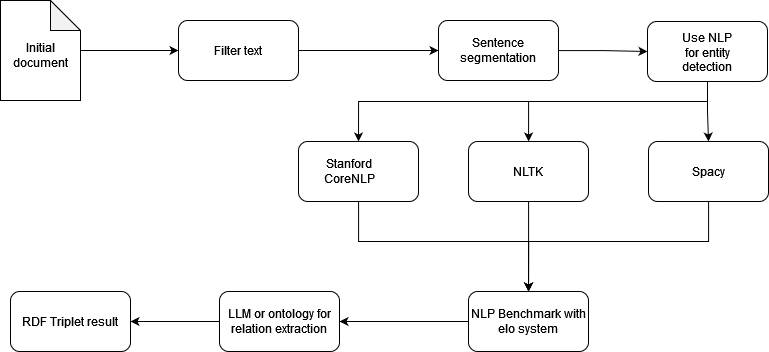

The diagram above was exported from draw.io. Its source (the exported page's mxGraphModel, read from the mxfile embedded in the PNG):
<mxGraphModel dx="806" dy="934" grid="1" gridSize="10" guides="1" tooltips="1" connect="1" arrows="1" fold="1" page="1" pageScale="1" pageWidth="827" pageHeight="1169" math="0" shadow="0">
  <root>
    <mxCell id="0" />
    <mxCell id="1" parent="0" />
    <mxCell id="qYm0l1dqDWwUKlODJE0C-8" style="edgeStyle=orthogonalEdgeStyle;rounded=0;orthogonalLoop=1;jettySize=auto;html=1;" edge="1" parent="1" source="qYm0l1dqDWwUKlODJE0C-1" target="qYm0l1dqDWwUKlODJE0C-2">
      <mxGeometry relative="1" as="geometry" />
    </mxCell>
    <mxCell id="qYm0l1dqDWwUKlODJE0C-1" value="" style="shape=note;whiteSpace=wrap;html=1;backgroundOutline=1;darkOpacity=0.05;" vertex="1" parent="1">
      <mxGeometry x="11" y="9" width="80" height="100" as="geometry" />
    </mxCell>
    <mxCell id="qYm0l1dqDWwUKlODJE0C-4" style="edgeStyle=orthogonalEdgeStyle;rounded=0;orthogonalLoop=1;jettySize=auto;html=1;" edge="1" parent="1" source="qYm0l1dqDWwUKlODJE0C-2" target="qYm0l1dqDWwUKlODJE0C-3">
      <mxGeometry relative="1" as="geometry" />
    </mxCell>
    <mxCell id="qYm0l1dqDWwUKlODJE0C-2" value="" style="rounded=1;whiteSpace=wrap;html=1;" vertex="1" parent="1">
      <mxGeometry x="189" y="29" width="120" height="60" as="geometry" />
    </mxCell>
    <mxCell id="qYm0l1dqDWwUKlODJE0C-12" style="edgeStyle=orthogonalEdgeStyle;rounded=0;orthogonalLoop=1;jettySize=auto;html=1;" edge="1" parent="1" source="qYm0l1dqDWwUKlODJE0C-3" target="qYm0l1dqDWwUKlODJE0C-11">
      <mxGeometry relative="1" as="geometry" />
    </mxCell>
    <mxCell id="qYm0l1dqDWwUKlODJE0C-3" value="" style="rounded=1;whiteSpace=wrap;html=1;" vertex="1" parent="1">
      <mxGeometry x="449" y="29" width="120" height="60" as="geometry" />
    </mxCell>
    <mxCell id="qYm0l1dqDWwUKlODJE0C-5" value="Initial document" style="text;html=1;strokeColor=none;fillColor=none;align=center;verticalAlign=middle;whiteSpace=wrap;rounded=0;" vertex="1" parent="1">
      <mxGeometry x="21" y="49" width="60" height="30" as="geometry" />
    </mxCell>
    <mxCell id="qYm0l1dqDWwUKlODJE0C-7" value="Filter text" style="text;html=1;strokeColor=none;fillColor=none;align=center;verticalAlign=middle;whiteSpace=wrap;rounded=0;" vertex="1" parent="1">
      <mxGeometry x="219" y="44" width="60" height="30" as="geometry" />
    </mxCell>
    <mxCell id="qYm0l1dqDWwUKlODJE0C-10" value="Sentence segmentation" style="text;html=1;strokeColor=none;fillColor=none;align=center;verticalAlign=middle;whiteSpace=wrap;rounded=0;" vertex="1" parent="1">
      <mxGeometry x="479" y="44" width="60" height="30" as="geometry" />
    </mxCell>
    <mxCell id="qYm0l1dqDWwUKlODJE0C-22" style="edgeStyle=orthogonalEdgeStyle;rounded=0;orthogonalLoop=1;jettySize=auto;html=1;entryX=0.5;entryY=0;entryDx=0;entryDy=0;" edge="1" parent="1" source="qYm0l1dqDWwUKlODJE0C-11" target="qYm0l1dqDWwUKlODJE0C-19">
      <mxGeometry relative="1" as="geometry">
        <Array as="points">
          <mxPoint x="718" y="110" />
          <mxPoint x="369" y="110" />
        </Array>
      </mxGeometry>
    </mxCell>
    <mxCell id="qYm0l1dqDWwUKlODJE0C-23" style="edgeStyle=orthogonalEdgeStyle;rounded=0;orthogonalLoop=1;jettySize=auto;html=1;" edge="1" parent="1" source="qYm0l1dqDWwUKlODJE0C-11" target="qYm0l1dqDWwUKlODJE0C-18">
      <mxGeometry relative="1" as="geometry">
        <Array as="points">
          <mxPoint x="718" y="110" />
          <mxPoint x="539" y="110" />
        </Array>
      </mxGeometry>
    </mxCell>
    <mxCell id="qYm0l1dqDWwUKlODJE0C-24" style="edgeStyle=orthogonalEdgeStyle;rounded=0;orthogonalLoop=1;jettySize=auto;html=1;entryX=0.5;entryY=0;entryDx=0;entryDy=0;" edge="1" parent="1" source="qYm0l1dqDWwUKlODJE0C-11" target="qYm0l1dqDWwUKlODJE0C-14">
      <mxGeometry relative="1" as="geometry" />
    </mxCell>
    <mxCell id="qYm0l1dqDWwUKlODJE0C-11" value="" style="rounded=1;whiteSpace=wrap;html=1;" vertex="1" parent="1">
      <mxGeometry x="658" y="30" width="120" height="60" as="geometry" />
    </mxCell>
    <mxCell id="qYm0l1dqDWwUKlODJE0C-13" value="Use NLP for entity detection" style="text;html=1;strokeColor=none;fillColor=none;align=center;verticalAlign=middle;whiteSpace=wrap;rounded=0;" vertex="1" parent="1">
      <mxGeometry x="688" y="46" width="60" height="30" as="geometry" />
    </mxCell>
    <mxCell id="qYm0l1dqDWwUKlODJE0C-30" style="edgeStyle=orthogonalEdgeStyle;rounded=0;orthogonalLoop=1;jettySize=auto;html=1;" edge="1" parent="1" source="qYm0l1dqDWwUKlODJE0C-14" target="qYm0l1dqDWwUKlODJE0C-25">
      <mxGeometry relative="1" as="geometry">
        <Array as="points">
          <mxPoint x="719" y="250" />
          <mxPoint x="539" y="250" />
        </Array>
      </mxGeometry>
    </mxCell>
    <mxCell id="qYm0l1dqDWwUKlODJE0C-14" value="" style="rounded=1;whiteSpace=wrap;html=1;" vertex="1" parent="1">
      <mxGeometry x="659" y="150" width="120" height="60" as="geometry" />
    </mxCell>
    <mxCell id="qYm0l1dqDWwUKlODJE0C-16" value="Spacy" style="text;html=1;strokeColor=none;fillColor=none;align=center;verticalAlign=middle;whiteSpace=wrap;rounded=0;" vertex="1" parent="1">
      <mxGeometry x="689" y="165" width="60" height="30" as="geometry" />
    </mxCell>
    <mxCell id="qYm0l1dqDWwUKlODJE0C-29" style="edgeStyle=orthogonalEdgeStyle;rounded=0;orthogonalLoop=1;jettySize=auto;html=1;" edge="1" parent="1" source="qYm0l1dqDWwUKlODJE0C-18">
      <mxGeometry relative="1" as="geometry">
        <mxPoint x="539" y="300" as="targetPoint" />
      </mxGeometry>
    </mxCell>
    <mxCell id="qYm0l1dqDWwUKlODJE0C-18" value="NLTK" style="rounded=1;whiteSpace=wrap;html=1;" vertex="1" parent="1">
      <mxGeometry x="479" y="150" width="120" height="60" as="geometry" />
    </mxCell>
    <mxCell id="qYm0l1dqDWwUKlODJE0C-27" style="edgeStyle=orthogonalEdgeStyle;rounded=0;orthogonalLoop=1;jettySize=auto;html=1;entryX=0.5;entryY=0;entryDx=0;entryDy=0;" edge="1" parent="1" source="qYm0l1dqDWwUKlODJE0C-19" target="qYm0l1dqDWwUKlODJE0C-25">
      <mxGeometry relative="1" as="geometry">
        <Array as="points">
          <mxPoint x="369" y="250" />
          <mxPoint x="539" y="250" />
        </Array>
      </mxGeometry>
    </mxCell>
    <mxCell id="qYm0l1dqDWwUKlODJE0C-19" value="" style="rounded=1;whiteSpace=wrap;html=1;" vertex="1" parent="1">
      <mxGeometry x="309" y="150" width="120" height="60" as="geometry" />
    </mxCell>
    <mxCell id="qYm0l1dqDWwUKlODJE0C-20" value="Stanford CoreNLP" style="text;html=1;strokeColor=none;fillColor=none;align=center;verticalAlign=middle;whiteSpace=wrap;rounded=0;" vertex="1" parent="1">
      <mxGeometry x="330" y="165" width="60" height="30" as="geometry" />
    </mxCell>
    <mxCell id="qYm0l1dqDWwUKlODJE0C-33" style="edgeStyle=orthogonalEdgeStyle;rounded=0;orthogonalLoop=1;jettySize=auto;html=1;" edge="1" parent="1" source="qYm0l1dqDWwUKlODJE0C-25" target="qYm0l1dqDWwUKlODJE0C-32">
      <mxGeometry relative="1" as="geometry" />
    </mxCell>
    <mxCell id="qYm0l1dqDWwUKlODJE0C-25" value="NLP Benchmark with elo system" style="rounded=1;whiteSpace=wrap;html=1;" vertex="1" parent="1">
      <mxGeometry x="479" y="300" width="120" height="60" as="geometry" />
    </mxCell>
    <mxCell id="qYm0l1dqDWwUKlODJE0C-36" style="edgeStyle=orthogonalEdgeStyle;rounded=0;orthogonalLoop=1;jettySize=auto;html=1;entryX=1;entryY=0.5;entryDx=0;entryDy=0;" edge="1" parent="1" source="qYm0l1dqDWwUKlODJE0C-32" target="qYm0l1dqDWwUKlODJE0C-34">
      <mxGeometry relative="1" as="geometry" />
    </mxCell>
    <mxCell id="qYm0l1dqDWwUKlODJE0C-32" value="LLM or ontology for relation extraction " style="rounded=1;whiteSpace=wrap;html=1;" vertex="1" parent="1">
      <mxGeometry x="230" y="300" width="120" height="60" as="geometry" />
    </mxCell>
    <mxCell id="qYm0l1dqDWwUKlODJE0C-34" value="RDF Triplet result" style="rounded=1;whiteSpace=wrap;html=1;" vertex="1" parent="1">
      <mxGeometry x="21" y="300" width="120" height="60" as="geometry" />
    </mxCell>
  </root>
</mxGraphModel>